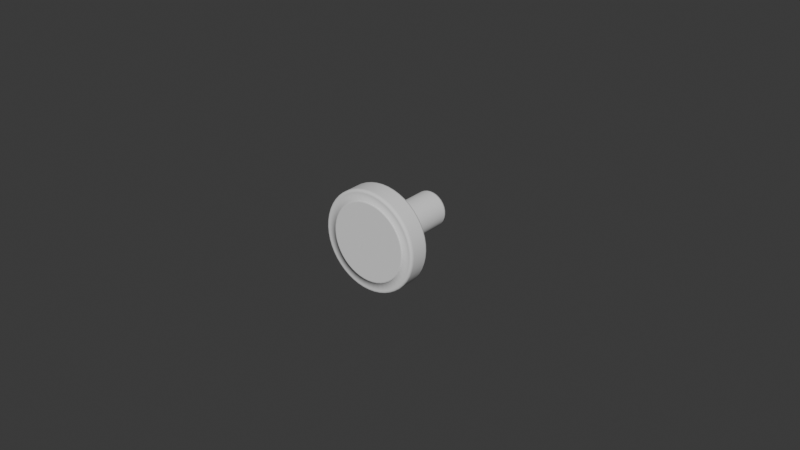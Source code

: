 # Source: Round_Knob.blend  (saved by Blender 5.0.118; exported with 4.5.12 LTS)
import bpy
from mathutils import Matrix  # noqa: F401  (used for matrix-valued properties, if any)

bpy.ops.wm.read_factory_settings(use_empty=True)
scene = bpy.context.scene
scene.name = 'Room 1'

# ---- collections
col_collection = bpy.data.collections.new('Collection'); scene.collection.children.link(col_collection)

# ---- world
world_world = bpy.data.worlds.new('World'); scene.world = world_world
world_world.use_nodes = True; world_world.node_tree.nodes.clear()
_N = world_world.node_tree.nodes; _L = world_world.node_tree.links
n0 = _N.new('ShaderNodeOutputWorld'); n0.name = 'World Output'; n0.location = (200, 100)
n1 = _N.new('ShaderNodeBackground'); n1.name = 'Background'; n1.location = (-200, 100)
n1.inputs[0].default_value = (0.05088, 0.05088, 0.05088, 1.0)
_L.new(n1.outputs[0], n0.inputs[0])
n0.is_active_output = True
world_world.color = (0.05088, 0.05088, 0.05088)
world_world.sun_shadow_jitter_overblur = 0.0

# ---- meshes
me_circle_001 = bpy.data.meshes.new('Circle.001')
me_circle_001.from_pydata([(-0.009664, -0.02789, 0.01259), (0.006075, -0.02789, -0.01467), (0.006075, -0.02789, 0.01467), (-0.002072, -0.02789, 0.01574), (-0.002072, -0.02789, -0.01574), (0.01259, -0.02789, 0.009664), (-0.009664, -0.02789, -0.01259), (0.01574, -0.02789, 0.002072), (-0.01467, -0.02789, -0.006075), (0.01467, -0.02789, -0.006075), (-0.01574, -0.02789, 0.002072), (-0.01259, -0.02789, 0.009664), (0.009664, -0.02789, -0.01259), (0.002072, -0.02789, 0.01574), (-0.006075, -0.02789, 0.01467), (0.002072, -0.02789, -0.01574), (0.009664, -0.02789, 0.01259), (-0.006075, -0.02789, -0.01467), (0.01467, -0.02789, 0.006075), (-0.01259, -0.02789, -0.009664), (0.01574, -0.02789, -0.002072), (-0.01574, -0.02789, -0.002072), (-0.01467, -0.02789, 0.006075), (0.01259, -0.02789, -0.009664), (0.0006987, -0.02118, 0.005307), (-0.002048, -0.02118, 0.004945), (0.0006987, -0.02118, -0.005307), (0.003259, -0.02118, 0.004247), (-0.002048, -0.02118, -0.004945), (0.004945, -0.02118, 0.002048), (-0.004247, -0.02118, -0.003259), (0.005307, -0.02118, -0.0006987), (-0.005307, -0.02118, -0.0006987), (-0.004945, -0.02118, 0.002048), (0.004247, -0.02118, -0.003259), (-0.003259, -0.02118, 0.004247), (0.002048, -0.02118, -0.004945), (0.002048, -0.02118, 0.004945), (-0.0006987, -0.02118, 0.005307), (-0.0006987, -0.02118, -0.005307), (0.004247, -0.02118, 0.003259), (-0.003259, -0.02118, -0.004247), (0.005307, -0.02118, 0.0006987), (-0.004945, -0.02118, -0.002048), (0.004945, -0.02118, -0.002048), (-0.005307, -0.02118, 0.0006987), (-0.004247, -0.02118, 0.003259), (0.003259, -0.02118, -0.004247), (0.01259, -0.02181, -0.009664), (0.01259, -0.02224, -0.009664), (-0.01467, -0.02181, 0.006075), (-0.01467, -0.02224, 0.006075), (-0.01574, -0.02181, -0.002072), (-0.01574, -0.02224, -0.002072), (0.01574, -0.02181, -0.002072), (0.01574, -0.02224, -0.002072), (-0.01259, -0.02181, -0.009664), (-0.01259, -0.02224, -0.009664), (0.01467, -0.02181, 0.006075), (0.01467, -0.02224, 0.006075), (-0.006075, -0.02181, -0.01467), (-0.006075, -0.02224, -0.01467), (0.009664, -0.02181, 0.01259), (0.009664, -0.02224, 0.01259), (0.002072, -0.02181, -0.01574), (0.002072, -0.02224, -0.01574), (-0.006075, -0.02181, 0.01467), (-0.006075, -0.02224, 0.01467), (0.002072, -0.02181, 0.01574), (0.002072, -0.02224, 0.01574), (0.009664, -0.02181, -0.01259), (0.009664, -0.02224, -0.01259), (-0.01259, -0.02181, 0.009664), (-0.01259, -0.02224, 0.009664), (-0.01574, -0.02181, 0.002072), (-0.01574, -0.02224, 0.002072), (0.01467, -0.02181, -0.006075), (0.01467, -0.02224, -0.006075), (-0.01467, -0.02181, -0.006075), (-0.01467, -0.02224, -0.006075), (0.01574, -0.02181, 0.002072), (0.01574, -0.02224, 0.002072), (-0.009664, -0.02181, -0.01259), (-0.009664, -0.02224, -0.01259), (0.01259, -0.02181, 0.009664), (0.01259, -0.02224, 0.009664), (-0.002072, -0.02181, -0.01574), (-0.002072, -0.02224, -0.01574), (-0.002072, -0.02181, 0.01574), (-0.002072, -0.02224, 0.01574), (0.006075, -0.02181, 0.01467), (0.006075, -0.02224, 0.01467), (0.006075, -0.02181, -0.01467), (0.006075, -0.02224, -0.01467), (-0.009664, -0.02181, 0.01259), (-0.009664, -0.02224, 0.01259), (-0.001835, -0.02134, 0.01394), (-0.005379, -0.02134, 0.01299), (-0.008558, -0.02134, 0.01115), (-0.01115, -0.02134, 0.008558), (-0.01299, -0.02134, 0.005379), (-0.01394, -0.02134, 0.001835), (-0.01394, -0.02134, -0.001835), (-0.01299, -0.02134, -0.005379), (-0.01115, -0.02134, -0.008558), (-0.008558, -0.02134, -0.01115), (-0.005379, -0.02134, -0.01299), (-0.001835, -0.02134, -0.01394), (0.001835, -0.02134, -0.01394), (0.005379, -0.02134, -0.01299), (0.008558, -0.02134, -0.01115), (0.01115, -0.02134, -0.008558), (0.01299, -0.02134, -0.005379), (0.01394, -0.02134, -0.001835), (0.01394, -0.02134, 0.001835), (0.01299, -0.02134, 0.005379), (0.01115, -0.02134, 0.008558), (0.008558, -0.02134, 0.01115), (0.005379, -0.02134, 0.01299), (0.001835, -0.02134, 0.01394), (-0.002024, -0.02836, 0.01537), (-0.005933, -0.02836, 0.01432), (-0.009438, -0.02836, 0.0123), (-0.0123, -0.02836, 0.009438), (-0.01432, -0.02836, 0.005933), (-0.01537, -0.02836, 0.002024), (-0.01537, -0.02836, -0.002024), (-0.01432, -0.02836, -0.005933), (-0.0123, -0.02836, -0.009438), (-0.009438, -0.02836, -0.0123), (-0.005933, -0.02836, -0.01432), (-0.002024, -0.02836, -0.01537), (0.002024, -0.02836, -0.01537), (0.005933, -0.02836, -0.01432), (0.009438, -0.02836, -0.0123), (0.0123, -0.02836, -0.009438), (0.01432, -0.02836, -0.005933), (0.01537, -0.02836, -0.002024), (0.01537, -0.02836, 0.002024), (0.01432, -0.02836, 0.005933), (0.0123, -0.02836, 0.009438), (0.009438, -0.02836, 0.0123), (0.005933, -0.02836, 0.01432), (0.002024, -0.02836, 0.01537), (-0.007938, -0.02181, 0.01375), (-0.01123, -0.02789, 0.01123), (0.004109, -0.02181, -0.01533), (0.007937, -0.02789, -0.01375), (0.007938, -0.02181, 0.01375), (0.004109, -0.02789, 0.01533), (-5.871e-10, -0.02181, 0.01588), (-0.004109, -0.02789, 0.01533), (-0.004109, -0.02181, -0.01533), (-8.337e-09, -0.02789, -0.01587), (0.01375, -0.02181, 0.007937), (0.01123, -0.02789, 0.01123), (-0.01123, -0.02181, -0.01123), (-0.007938, -0.02789, -0.01375), (0.01587, -0.02181, -3.816e-09), (0.01533, -0.02789, 0.004109), (-0.01533, -0.02181, -0.004109), (-0.01375, -0.02789, -0.007937), (0.01375, -0.02181, -0.007938), (0.01533, -0.02789, -0.004109), (-0.01533, -0.02181, 0.004109), (-0.01588, -0.02789, 4.755e-09), (-0.01375, -0.02789, 0.007938), (0.01123, -0.02789, -0.01123), (-1.87e-09, -0.02118, 0.005353), (0.001385, -0.02118, 0.005171), (-0.002677, -0.02118, 0.004636), (-0.001385, -0.02118, 0.005171), (0.001385, -0.02118, -0.005171), (-4.445e-09, -0.02118, -0.005353), (0.002677, -0.02118, 0.004636), (0.003785, -0.02118, 0.003785), (-0.001385, -0.02118, -0.005171), (-0.002677, -0.02118, -0.004636), (0.004636, -0.02118, 0.002677), (0.005171, -0.02118, 0.001385), (-0.003785, -0.02118, -0.003785), (-0.004636, -0.02118, -0.002677), (0.005353, -0.02118, 1.664e-10), (0.005171, -0.02118, -0.001385), (-0.005171, -0.02118, -0.001385), (-0.005353, -0.02118, 3.088e-09), (-0.005171, -0.02118, 0.001385), (-0.004636, -0.02118, 0.002677), (0.004636, -0.02118, -0.002677), (0.003785, -0.02118, -0.003785), (-0.003785, -0.02118, 0.003785), (0.002677, -0.02118, -0.004636), (-0.007938, -0.02789, 0.01375), (-0.007938, -0.02224, 0.01375), (-0.01123, -0.02181, 0.01123), (-0.01123, -0.02224, 0.01123), (0.004109, -0.02789, -0.01533), (0.004109, -0.02224, -0.01533), (0.007937, -0.02181, -0.01375), (0.007937, -0.02224, -0.01375), (0.007938, -0.02789, 0.01375), (0.007938, -0.02224, 0.01375), (0.004109, -0.02181, 0.01533), (0.004109, -0.02224, 0.01533), (-5.871e-10, -0.02789, 0.01588), (-5.871e-10, -0.02224, 0.01588), (-0.004109, -0.02181, 0.01533), (-0.004109, -0.02224, 0.01533), (-0.004109, -0.02789, -0.01533), (-0.004109, -0.02224, -0.01533), (-8.337e-09, -0.02181, -0.01587), (-8.337e-09, -0.02224, -0.01587), (0.01375, -0.02789, 0.007937), (0.01375, -0.02224, 0.007937), (0.01123, -0.02181, 0.01123), (0.01123, -0.02224, 0.01123), (-0.01123, -0.02789, -0.01123), (-0.01123, -0.02224, -0.01123), (-0.007938, -0.02181, -0.01375), (-0.007938, -0.02224, -0.01375), (0.01587, -0.02789, -3.816e-09), (0.01587, -0.02224, -3.816e-09), (0.01533, -0.02181, 0.004109), (0.01533, -0.02224, 0.004109), (-0.01533, -0.02789, -0.004109), (-0.01533, -0.02224, -0.004109), (-0.01375, -0.02181, -0.007937), (-0.01375, -0.02224, -0.007937), (0.01375, -0.02789, -0.007938), (0.01375, -0.02224, -0.007938), (0.01533, -0.02181, -0.004109), (0.01533, -0.02224, -0.004109), (-0.01533, -0.02789, 0.004109), (-0.01533, -0.02224, 0.004109), (-0.01588, -0.02181, 4.755e-09), (-0.01588, -0.02224, 4.755e-09), (-0.01375, -0.02181, 0.007938), (-0.01375, -0.02224, 0.007938), (0.01123, -0.02181, -0.01123), (0.01123, -0.02224, -0.01123), (0.01259, -0.02727, -0.009664), (-0.01467, -0.02727, 0.006075), (-0.01574, -0.02727, -0.002072), (0.01574, -0.02727, -0.002072), (-0.01259, -0.02727, -0.009664), (0.01467, -0.02727, 0.006075), (-0.006075, -0.02727, -0.01467), (0.009664, -0.02727, 0.01259), (0.002072, -0.02727, -0.01574), (-0.006075, -0.02727, 0.01467), (0.002072, -0.02727, 0.01574), (0.009664, -0.02727, -0.01259), (-0.01259, -0.02727, 0.009664), (-0.01574, -0.02727, 0.002072), (0.01467, -0.02727, -0.006075), (-0.01467, -0.02727, -0.006075), (0.01574, -0.02727, 0.002072), (-0.009664, -0.02727, -0.01259), (0.01259, -0.02727, 0.009664), (-0.002072, -0.02727, -0.01574), (-0.002072, -0.02727, 0.01574), (0.006075, -0.02727, 0.01467), (0.006075, -0.02727, -0.01467), (-0.009664, -0.02727, 0.01259), (-8.533e-10, -0.02134, 0.01406), (-0.003638, -0.02134, 0.01358), (-0.007029, -0.02134, 0.01217), (-0.00994, -0.02134, 0.00994), (-0.01217, -0.02134, 0.007029), (-0.01358, -0.02134, 0.003638), (-0.01406, -0.02134, 4.473e-09), (-0.01358, -0.02134, -0.003638), (-0.01217, -0.02134, -0.007029), (-0.00994, -0.02134, -0.00994), (-0.007029, -0.02134, -0.01217), (-0.003638, -0.02134, -0.01358), (-7.622e-09, -0.02134, -0.01406), (0.003638, -0.02134, -0.01358), (0.007029, -0.02134, -0.01217), (0.00994, -0.02134, -0.00994), (0.01217, -0.02134, -0.007029), (0.01358, -0.02134, -0.003638), (0.01406, -0.02134, -3.155e-09), (0.01358, -0.02134, 0.003638), (0.01217, -0.02134, 0.007029), (0.00994, -0.02134, 0.00994), (0.007029, -0.02134, 0.01217), (0.003638, -0.02134, 0.01358), (-7.054e-10, -0.02836, 0.0155), (-0.004013, -0.02836, 0.01498), (-0.007752, -0.02836, 0.01343), (-0.01096, -0.02836, 0.01096), (-0.01343, -0.02836, 0.007752), (-0.01498, -0.02836, 0.004013), (-0.0155, -0.02836, 4.708e-09), (-0.01498, -0.02836, -0.004013), (-0.01343, -0.02836, -0.007752), (-0.01096, -0.02836, -0.01096), (-0.007752, -0.02836, -0.01343), (-0.004013, -0.02836, -0.01498), (-8.147e-09, -0.02836, -0.0155), (0.004013, -0.02836, -0.01498), (0.007752, -0.02836, -0.01343), (0.01096, -0.02836, -0.01096), (0.01343, -0.02836, -0.007752), (0.01498, -0.02836, -0.004013), (0.0155, -0.02836, -3.71e-09), (0.01498, -0.02836, 0.004013), (0.01343, -0.02836, 0.007752), (0.01096, -0.02836, 0.01096), (0.007752, -0.02836, 0.01343), (0.004013, -0.02836, 0.01498), (-0.0002694, -0.02857, 0.002046), (-0.0007898, -0.02857, 0.001907), (-0.001256, -0.02857, 0.001637), (-0.001637, -0.02857, 0.001256), (-0.001907, -0.02857, 0.0007898), (-0.002046, -0.02857, 0.0002694), (-0.002046, -0.02857, -0.0002694), (-0.001907, -0.02857, -0.0007898), (-0.001637, -0.02857, -0.001256), (-0.001256, -0.02857, -0.001637), (-0.0007898, -0.02857, -0.001907), (-0.0002694, -0.02857, -0.002046), (0.0002694, -0.02857, -0.002046), (0.0007897, -0.02857, -0.001907), (0.001256, -0.02857, -0.001637), (0.001637, -0.02857, -0.001256), (0.001907, -0.02857, -0.0007898), (0.002046, -0.02857, -0.0002694), (0.002046, -0.02857, 0.0002694), (0.001907, -0.02857, 0.0007898), (0.001637, -0.02857, 0.001256), (0.001256, -0.02857, 0.001637), (0.0007898, -0.02857, 0.001907), (0.0002694, -0.02857, 0.002046), (-2.419e-09, -0.02857, 0.002064), (-0.0005342, -0.02857, 0.001993), (-0.001032, -0.02857, 0.001787), (-0.001459, -0.02857, 0.001459), (-0.001787, -0.02857, 0.001032), (-0.001993, -0.02857, 0.0005342), (-0.002064, -0.02857, 2.407e-09), (-0.001993, -0.02857, -0.0005341), (-0.001787, -0.02857, -0.001032), (-0.001459, -0.02857, -0.001459), (-0.001032, -0.02857, -0.001787), (-0.0005342, -0.02857, -0.001993), (-3.409e-09, -0.02857, -0.002064), (0.0005341, -0.02857, -0.001993), (0.001032, -0.02857, -0.001787), (0.001459, -0.02857, -0.001459), (0.001787, -0.02857, -0.001032), (0.001993, -0.02857, -0.0005341), (0.002064, -0.02857, 1.287e-09), (0.001993, -0.02857, 0.0005342), (0.001787, -0.02857, 0.001032), (0.001459, -0.02857, 0.001459), (0.001032, -0.02857, 0.001787), (0.0005341, -0.02857, 0.001993), (0.003269, -0.02857, 0.0122), (0.006315, -0.02857, 0.01094), (0.008931, -0.02857, 0.008931), (0.01094, -0.02857, 0.006315), (0.0122, -0.02857, 0.003269), (0.01263, -0.02857, -2.557e-09), (0.0122, -0.02857, -0.003269), (0.01094, -0.02857, -0.006315), (0.008931, -0.02857, -0.008931), (0.006315, -0.02857, -0.01094), (0.003269, -0.02857, -0.0122), (-7.155e-09, -0.02857, -0.01263), (-0.003269, -0.02857, -0.0122), (-0.006315, -0.02857, -0.01094), (-0.008931, -0.02857, -0.008931), (-0.01094, -0.02857, -0.006315), (-0.0122, -0.02857, -0.003269), (-0.01263, -0.02857, 4.301e-09), (-0.0122, -0.02857, 0.003269), (-0.01094, -0.02857, 0.006315), (-0.008931, -0.02857, 0.008931), (-0.006315, -0.02857, 0.01094), (-0.003269, -0.02857, 0.0122), (-1.092e-09, -0.02857, 0.01263), (0.001648, -0.02857, 0.01252), (0.004833, -0.02857, 0.01167), (0.007688, -0.02857, 0.01002), (0.01002, -0.02857, 0.007688), (0.01167, -0.02857, 0.004833), (0.01252, -0.02857, 0.001648), (0.01252, -0.02857, -0.001648), (0.01167, -0.02857, -0.004833), (0.01002, -0.02857, -0.007688), (0.007688, -0.02857, -0.01002), (0.004833, -0.02857, -0.01167), (0.001648, -0.02857, -0.01252), (-0.001648, -0.02857, -0.01252), (-0.004833, -0.02857, -0.01167), (-0.007688, -0.02857, -0.01002), (-0.01002, -0.02857, -0.007688), (-0.01167, -0.02857, -0.004833), (-0.01252, -0.02857, -0.001648), (-0.01252, -0.02857, 0.001648), (-0.01167, -0.02857, 0.004833), (-0.01002, -0.02857, 0.007688), (-0.007688, -0.02857, 0.01002), (-0.004833, -0.02857, 0.01167), (-0.001648, -0.02857, 0.01252), (-0.001648, -0.02836, 0.01252), (-0.004833, -0.02836, 0.01167), (-0.007688, -0.02836, 0.01002), (-0.01002, -0.02836, 0.007688), (-0.01167, -0.02836, 0.004833), (-0.01252, -0.02836, 0.001648), (-0.01252, -0.02836, -0.001648), (-0.01167, -0.02836, -0.004833), (-0.01002, -0.02836, -0.007688), (-0.007688, -0.02836, -0.01002), (-0.004833, -0.02836, -0.01167), (-0.001648, -0.02836, -0.01252), (0.001648, -0.02836, -0.01252), (0.004833, -0.02836, -0.01167), (0.007688, -0.02836, -0.01002), (0.01002, -0.02836, -0.007688), (0.01167, -0.02836, -0.004833), (0.01252, -0.02836, -0.001648), (0.01252, -0.02836, 0.001648), (0.01167, -0.02836, 0.004833), (0.01002, -0.02836, 0.007688), (0.007688, -0.02836, 0.01002), (0.004833, -0.02836, 0.01167), (0.001648, -0.02836, 0.01252), (-1.092e-09, -0.02836, 0.01263), (-0.003269, -0.02836, 0.0122), (-0.006315, -0.02836, 0.01094), (-0.008931, -0.02836, 0.008931), (-0.01094, -0.02836, 0.006315), (-0.0122, -0.02836, 0.003269), (-0.01263, -0.02836, 4.301e-09), (-0.0122, -0.02836, -0.003269), (-0.01094, -0.02836, -0.006315), (-0.008931, -0.02836, -0.008931), (-0.006315, -0.02836, -0.01094), (-0.003269, -0.02836, -0.0122), (-7.155e-09, -0.02836, -0.01263), (0.003269, -0.02836, -0.0122), (0.006315, -0.02836, -0.01094), (0.008931, -0.02836, -0.008931), (0.01094, -0.02836, -0.006315), (0.0122, -0.02836, -0.003269), (0.01263, -0.02836, -2.557e-09), (0.0122, -0.02836, 0.003269), (0.01094, -0.02836, 0.006315), (0.008931, -0.02836, 0.008931), (0.006315, -0.02836, 0.01094), (0.003269, -0.02836, 0.0122), (0.003891, -0.02836, 0.01452), (0.007516, -0.02836, 0.01302), (0.01063, -0.02836, 0.01063), (0.01302, -0.02836, 0.007516), (0.01452, -0.02836, 0.003891), (0.01503, -0.02836, -3.527e-09), (0.01452, -0.02836, -0.003891), (0.01302, -0.02836, -0.007516), (0.01063, -0.02836, -0.01063), (0.007516, -0.02836, -0.01302), (0.003891, -0.02836, -0.01452), (-7.978e-09, -0.02836, -0.01503), (-0.003891, -0.02836, -0.01452), (-0.007516, -0.02836, -0.01302), (-0.01063, -0.02836, -0.01063), (-0.01302, -0.02836, -0.007516), (-0.01452, -0.02836, -0.003891), (-0.01503, -0.02836, 4.635e-09), (-0.01452, -0.02836, 0.003891), (-0.01302, -0.02836, 0.007516), (-0.01063, -0.02836, 0.01063), (-0.007516, -0.02836, 0.01302), (-0.003891, -0.02836, 0.01452), (-7.621e-10, -0.02836, 0.01503), (-0.007938, -0.02727, 0.01375), (-0.01123, -0.02727, 0.01123), (0.004109, -0.02727, -0.01533), (0.007937, -0.02727, -0.01375), (0.007938, -0.02727, 0.01375), (0.004109, -0.02727, 0.01533), (-6.411e-10, -0.02727, 0.01588), (-0.004109, -0.02727, 0.01533), (-0.004109, -0.02727, -0.01533), (-8.279e-09, -0.02727, -0.01587), (0.01375, -0.02727, 0.007937), (0.01123, -0.02727, 0.01123), (-0.01123, -0.02727, -0.01123), (-0.007938, -0.02727, -0.01375), (0.01587, -0.02727, -3.831e-09), (0.01533, -0.02727, 0.004109), (-0.01533, -0.02727, -0.004109), (-0.01375, -0.02727, -0.007937), (0.01375, -0.02727, -0.007938), (0.01533, -0.02727, -0.004109), (-0.01533, -0.02727, 0.004109), (-0.01588, -0.02727, 4.781e-09), (-0.01375, -0.02727, 0.007938), (0.01123, -0.02727, -0.01123), (0.001962, -0.02836, 0.0149), (0.005753, -0.02836, 0.01389), (0.009151, -0.02836, 0.01193), (0.01193, -0.02836, 0.009151), (0.01389, -0.02836, 0.005752), (0.0149, -0.02836, 0.001962), (0.0149, -0.02836, -0.001962), (0.01389, -0.02836, -0.005752), (0.01193, -0.02836, -0.009151), (0.009151, -0.02836, -0.01193), (0.005752, -0.02836, -0.01389), (0.001962, -0.02836, -0.0149), (-0.001962, -0.02836, -0.0149), (-0.005752, -0.02836, -0.01389), (-0.009151, -0.02836, -0.01193), (-0.01193, -0.02836, -0.009151), (-0.01389, -0.02836, -0.005752), (-0.0149, -0.02836, -0.001962), (-0.0149, -0.02836, 0.001962), (-0.01389, -0.02836, 0.005752), (-0.01193, -0.02836, 0.009151), (-0.009151, -0.02836, 0.01193), (-0.005752, -0.02836, 0.01389), (-0.001962, -0.02836, 0.0149), (2.19e-10, 0.0, 0.005763), (2.19e-10, -0.02118, 0.005763), (0.001124, 0.0, 0.005652), (0.001124, -0.02118, 0.005652), (0.002205, 0.0, 0.005324), (0.002205, -0.02118, 0.005324), (0.003202, 0.0, 0.004791), (0.003202, -0.02118, 0.004791), (0.004075, 0.0, 0.004075), (0.004075, -0.02118, 0.004075), (0.004791, 0.0, 0.003202), (0.004791, -0.02118, 0.003202), (0.005324, 0.0, 0.002205), (0.005324, -0.02118, 0.002205), (0.005652, 0.0, 0.001124), (0.005652, -0.02118, 0.001124), (0.005763, -1.102e-09, 5.055e-10), (0.005763, -0.02118, 1.376e-09), (0.005652, -1.102e-09, -0.001124), (0.005652, -0.02118, -0.001124), (0.005324, -1.102e-09, -0.002205), (0.005324, -0.02118, -0.002205), (0.004791, -1.102e-09, -0.003202), (0.004791, -0.02118, -0.003202), (0.004075, -1.102e-09, -0.004075), (0.004075, -0.02118, -0.004075), (0.003202, -1.102e-09, -0.004791), (0.003202, -0.02118, -0.004791), (0.002205, -1.102e-09, -0.005324), (0.002205, -0.02118, -0.005324), (0.001124, -1.102e-09, -0.005652), (0.001124, -0.02118, -0.005652), (-1.659e-09, -1.102e-09, -0.005763), (-1.659e-09, -0.02118, -0.005763), (-0.001124, -1.102e-09, -0.005652), (-0.001124, -0.02118, -0.005652), (-0.002205, -1.102e-09, -0.005324), (-0.002205, -0.02118, -0.005324), (-0.003202, -1.102e-09, -0.004791), (-0.003202, -0.02118, -0.004791), (-0.004075, -1.102e-09, -0.004075), (-0.004075, -0.02118, -0.004075), (-0.004791, -1.102e-09, -0.003202), (-0.004791, -0.02118, -0.003202), (-0.005324, -1.102e-09, -0.002205), (-0.005324, -0.02118, -0.002205), (-0.005652, -1.102e-09, -0.001124), (-0.005652, -0.02118, -0.001124), (-0.005763, 0.0, 5.635e-09), (-0.005763, -0.02118, 6.505e-09), (-0.005652, 0.0, 0.001124), (-0.005652, -0.02118, 0.001124), (-0.005324, 0.0, 0.002205), (-0.005324, -0.02118, 0.002205), (-0.004791, 0.0, 0.003202), (-0.004791, -0.02118, 0.003202), (-0.004075, 0.0, 0.004075), (-0.004075, -0.02118, 0.004075), (-0.003201, 0.0, 0.004791), (-0.003201, -0.02118, 0.004791), (-0.002205, 0.0, 0.005324), (-0.002205, -0.02118, 0.005324), (-0.001124, 0.0, 0.005652), (-0.001124, -0.02118, 0.005652), (2.19e-10, -0.0005476, 0.005763), (2.19e-10, -0.02063, 0.005763), (0.001124, -0.02063, 0.005652), (0.001124, -0.0005476, 0.005652), (0.002205, -0.02063, 0.005324), (0.002205, -0.0005476, 0.005324), (0.003202, -0.02063, 0.004791), (0.003202, -0.0005476, 0.004791), (0.004075, -0.02063, 0.004075), (0.004075, -0.0005476, 0.004075), (0.004791, -0.02063, 0.003202), (0.004791, -0.0005476, 0.003202), (0.005324, -0.02063, 0.002205), (0.005324, -0.0005476, 0.002205), (0.005652, -0.02063, 0.001124), (0.005652, -0.0005476, 0.001124), (0.005763, -0.02063, 1.086e-09), (0.005763, -0.0005476, 7.956e-10), (0.005652, -0.02063, -0.001124), (0.005652, -0.0005476, -0.001124), (0.005324, -0.02063, -0.002205), (0.005324, -0.0005476, -0.002205), (0.004791, -0.02063, -0.003202), (0.004791, -0.0005476, -0.003202), (0.004075, -0.02063, -0.004075), (0.004075, -0.0005476, -0.004075), (0.003202, -0.02063, -0.004791), (0.003202, -0.0005476, -0.004791), (0.002205, -0.02063, -0.005324), (0.002205, -0.0005476, -0.005324), (0.001124, -0.02063, -0.005652), (0.001124, -0.0005476, -0.005652), (-1.659e-09, -0.02063, -0.005763), (-1.659e-09, -0.0005476, -0.005763), (-0.001124, -0.02063, -0.005652), (-0.001124, -0.0005476, -0.005652), (-0.002205, -0.02063, -0.005324), (-0.002205, -0.0005476, -0.005324), (-0.003202, -0.02063, -0.004791), (-0.003202, -0.0005476, -0.004791), (-0.004075, -0.02063, -0.004075), (-0.004075, -0.0005476, -0.004075), (-0.004791, -0.02063, -0.003202), (-0.004791, -0.0005476, -0.003202), (-0.005324, -0.02063, -0.002205), (-0.005324, -0.0005476, -0.002205), (-0.005652, -0.02063, -0.001124), (-0.005652, -0.0005476, -0.001124), (-0.005763, -0.02063, 6.215e-09), (-0.005763, -0.0005476, 5.925e-09), (-0.005652, -0.02063, 0.001124), (-0.005652, -0.0005476, 0.001124), (-0.005324, -0.02063, 0.002205), (-0.005324, -0.0005476, 0.002205), (-0.004791, -0.02063, 0.003202), (-0.004791, -0.0005476, 0.003202), (-0.004075, -0.02063, 0.004075), (-0.004075, -0.0005476, 0.004075), (-0.003201, -0.02063, 0.004791), (-0.003201, -0.0005476, 0.004791), (-0.002205, -0.02063, 0.005324), (-0.002205, -0.0005476, 0.005324), (-0.001124, -0.02063, 0.005652), (-0.001124, -0.0005476, 0.005652), (-0.008583, -0.02857, -0.008583), (0.008583, -0.02857, 0.008583), (-0.01051, -0.02857, 0.006069), (0.01051, -0.02857, -0.006069), (-0.003142, -0.02857, -0.01172), (0.01203, -0.02857, 0.001584), (-0.004645, -0.02857, 0.01121), (0.003142, -0.02857, 0.01173), (0.004645, -0.02857, -0.01121), (-0.01214, -0.02857, 4.155e-09), (-0.00963, -0.02857, -0.007389), (0.01214, -0.02857, -2.436e-09), (-0.003142, -0.02857, 0.01173), (0.003142, -0.02857, -0.01173), (0.00963, -0.02857, 0.007389), (-0.00963, -0.02857, 0.007389), (0.00963, -0.02857, -0.007389), (-0.01051, -0.02857, -0.006069), (-0.004645, -0.02857, -0.01121), (0.01051, -0.02857, 0.006069), (-0.008583, -0.02857, 0.008583), (0.008583, -0.02857, -0.008583), (0.004645, -0.02857, 0.01121), (-0.01203, -0.02857, 0.001584), (0.01203, -0.02857, -0.001584), (-0.006069, -0.02857, -0.01051), (-0.007389, -0.02857, -0.00963), (-0.001584, -0.02857, 0.01203), (0.006069, -0.02857, 0.01051), (0.007389, -0.02857, 0.00963), (0.001584, -0.02857, -0.01203), (-0.01173, -0.02857, 0.003142), (-0.01121, -0.02857, 0.004645), (-0.01121, -0.02857, -0.004645), (0.01173, -0.02857, -0.003142), (0.01121, -0.02857, -0.004645), (-6.987e-09, -0.02857, -0.01214), (-0.001584, -0.02857, -0.01203), (0.01121, -0.02857, 0.004645), (0.01173, -0.02857, 0.003142), (-0.007389, -0.02857, 0.00963), (-0.006069, -0.02857, 0.01051), (-1.16e-09, -0.02857, 0.01214), (0.001584, -0.02857, 0.01203), (0.007389, -0.02857, -0.00963), (0.006069, -0.02857, -0.01051), (-0.01173, -0.02857, -0.003142), (-0.01203, -0.02857, -0.001584)], [], [(0, 192, 480, 263), (0, 263, 481, 145), (0, 145, 291, 122), (0, 122, 290, 192), (1, 196, 482, 262), (1, 262, 483, 147), (1, 147, 302, 133), (1, 133, 301, 196), (2, 200, 484, 261), (2, 261, 485, 149), (2, 149, 311, 142), (2, 142, 310, 200), (3, 204, 486, 260), (3, 260, 487, 151), (3, 151, 289, 120), (3, 120, 288, 204), (4, 208, 488, 259), (4, 259, 489, 153), (4, 153, 300, 131), (4, 131, 299, 208), (5, 212, 490, 258), (5, 258, 491, 155), (5, 155, 309, 140), (5, 140, 308, 212), (6, 216, 492, 257), (6, 257, 493, 157), (6, 157, 298, 129), (6, 129, 297, 216), (7, 220, 494, 256), (7, 256, 495, 159), (7, 159, 307, 138), (7, 138, 306, 220), (8, 224, 496, 255), (8, 255, 497, 161), (8, 161, 296, 127), (8, 127, 295, 224), (9, 228, 498, 254), (9, 254, 499, 163), (9, 163, 305, 136), (9, 136, 304, 228), (10, 232, 500, 253), (10, 253, 501, 165), (10, 165, 294, 125), (10, 125, 293, 232), (11, 145, 481, 252), (11, 252, 502, 166), (11, 166, 292, 123), (11, 123, 291, 145), (12, 147, 483, 251), (12, 251, 503, 167), (12, 167, 303, 134), (12, 134, 302, 147), (13, 149, 485, 250), (13, 250, 486, 204), (13, 204, 288, 143), (13, 143, 311, 149), (14, 151, 487, 249), (14, 249, 480, 192), (14, 192, 290, 121), (14, 121, 289, 151), (15, 153, 489, 248), (15, 248, 482, 196), (15, 196, 301, 132), (15, 132, 300, 153), (16, 155, 491, 247), (16, 247, 484, 200), (16, 200, 310, 141), (16, 141, 309, 155), (17, 157, 493, 246), (17, 246, 488, 208), (17, 208, 299, 130), (17, 130, 298, 157), (18, 159, 495, 245), (18, 245, 490, 212), (18, 212, 308, 139), (18, 139, 307, 159), (19, 161, 497, 244), (19, 244, 492, 216), (19, 216, 297, 128), (19, 128, 296, 161), (20, 163, 499, 243), (20, 243, 494, 220), (20, 220, 306, 137), (20, 137, 305, 163), (21, 165, 501, 242), (21, 242, 496, 224), (21, 224, 295, 126), (21, 126, 294, 165), (22, 166, 502, 241), (22, 241, 500, 232), (22, 232, 293, 124), (22, 124, 292, 166), (23, 167, 503, 240), (23, 240, 498, 228), (23, 228, 304, 135), (23, 135, 303, 167), (337, 313, 338, 314, 339, 315, 340, 316, 341, 317, 342, 318, 343, 319, 344, 320, 345, 321, 346, 322, 347, 323, 348, 324, 349, 325, 350, 326, 351, 327, 352, 328, 353, 329, 354, 330, 355, 331, 356, 332, 357, 333, 358, 334, 359, 335, 336, 312), (661, 695, 355, 330), (656, 682, 321, 345), (662, 697, 338, 313), (664, 701, 350, 325), (658, 688, 316, 340), (657, 685, 333, 357), (659, 691, 328, 352), (666, 656, 345, 320), (670, 657, 357, 332), (660, 693, 323, 347), (671, 658, 340, 315), (672, 659, 352, 327), (665, 703, 318, 342), (663, 699, 335, 359), (674, 660, 347, 322), (667, 661, 330, 354), (678, 663, 359, 334), (668, 662, 313, 337), (669, 664, 325, 349), (679, 665, 342, 317), (680, 667, 354, 329), (673, 666, 320, 344), (683, 668, 337, 312), (686, 669, 349, 324), (676, 671, 315, 339), (675, 670, 332, 356), (677, 672, 327, 351), (689, 673, 344, 319), (694, 675, 356, 331), (681, 674, 322, 346), (696, 676, 339, 314), (700, 677, 351, 326), (687, 679, 317, 341), (684, 678, 334, 358), (690, 680, 329, 353), (682, 681, 346, 321), (685, 684, 358, 333), (698, 683, 312, 336), (692, 686, 324, 348), (688, 687, 341, 316), (691, 690, 353, 328), (702, 689, 319, 343), (693, 692, 348, 323), (695, 694, 331, 355), (699, 698, 336, 335), (697, 696, 314, 338), (701, 700, 326, 350), (703, 702, 343, 318), (408, 433, 382, 407), (440, 416, 399, 375), (425, 450, 365, 390), (445, 421, 394, 370), (430, 455, 360, 385), (413, 438, 377, 402), (418, 443, 372, 397), (433, 409, 406, 382), (423, 448, 367, 392), (450, 426, 389, 365), (438, 414, 401, 377), (455, 431, 384, 360), (443, 419, 396, 372), (411, 436, 379, 404), (428, 453, 362, 387), (448, 424, 391, 367), (421, 446, 369, 394), (416, 441, 374, 399), (436, 412, 403, 379), (453, 429, 386, 362), (409, 434, 381, 406), (441, 417, 398, 374), (426, 451, 364, 389), (446, 422, 393, 369), (431, 432, 383, 384), (414, 439, 376, 401), (419, 444, 371, 396), (434, 410, 405, 381), (439, 415, 400, 376), (451, 427, 388, 364), (424, 449, 366, 391), (412, 437, 378, 403), (429, 454, 361, 386), (444, 420, 395, 371), (417, 442, 373, 398), (432, 408, 407, 383), (422, 447, 368, 393), (449, 425, 390, 366), (437, 413, 402, 378), (454, 430, 385, 361), (442, 418, 397, 373), (410, 435, 380, 405), (427, 452, 363, 388), (447, 423, 392, 368), (420, 445, 370, 395), (415, 440, 375, 400), (435, 411, 404, 380), (452, 428, 387, 363), (24, 168, 264, 119), (24, 119, 287, 169), (25, 170, 266, 97), (25, 97, 265, 171), (26, 172, 277, 108), (26, 108, 276, 173), (27, 174, 286, 117), (27, 117, 285, 175), (28, 176, 275, 106), (28, 106, 274, 177), (29, 178, 284, 115), (29, 115, 283, 179), (30, 180, 273, 104), (30, 104, 272, 181), (31, 182, 282, 113), (31, 113, 281, 183), (32, 184, 271, 102), (32, 102, 270, 185), (33, 186, 269, 100), (33, 100, 268, 187), (34, 188, 280, 111), (34, 111, 279, 189), (35, 190, 267, 98), (35, 98, 266, 170), (36, 191, 278, 109), (36, 109, 277, 172), (37, 169, 287, 118), (37, 118, 286, 174), (38, 171, 265, 96), (38, 96, 264, 168), (39, 173, 276, 107), (39, 107, 275, 176), (40, 175, 285, 116), (40, 116, 284, 178), (41, 177, 274, 105), (41, 105, 273, 180), (42, 179, 283, 114), (42, 114, 282, 182), (43, 181, 272, 103), (43, 103, 271, 184), (44, 183, 281, 112), (44, 112, 280, 188), (45, 185, 270, 101), (45, 101, 269, 186), (46, 187, 268, 99), (46, 99, 267, 190), (47, 189, 279, 110), (47, 110, 278, 191), (48, 238, 279, 111), (48, 111, 280, 162), (49, 239, 238, 48), (51, 50, 164, 233), (49, 229, 498, 240), (49, 240, 503, 239), (50, 236, 268, 100), (50, 100, 269, 164), (51, 237, 236, 50), (53, 52, 160, 225), (51, 233, 500, 241), (51, 241, 502, 237), (52, 234, 270, 102), (52, 102, 271, 160), (53, 235, 234, 52), (55, 54, 158, 221), (53, 225, 496, 242), (53, 242, 501, 235), (54, 230, 281, 113), (54, 113, 282, 158), (55, 231, 230, 54), (57, 56, 156, 217), (55, 221, 494, 243), (55, 243, 499, 231), (56, 226, 272, 104), (56, 104, 273, 156), (57, 227, 226, 56), (59, 58, 154, 213), (57, 217, 492, 244), (57, 244, 497, 227), (58, 222, 283, 115), (58, 115, 284, 154), (59, 223, 222, 58), (61, 60, 152, 209), (59, 213, 490, 245), (59, 245, 495, 223), (60, 218, 274, 106), (60, 106, 275, 152), (61, 219, 218, 60), (63, 62, 148, 201), (61, 209, 488, 246), (61, 246, 493, 219), (62, 214, 285, 117), (62, 117, 286, 148), (63, 215, 214, 62), (65, 64, 146, 197), (63, 201, 484, 247), (63, 247, 491, 215), (64, 210, 276, 108), (64, 108, 277, 146), (65, 211, 210, 64), (67, 66, 144, 193), (65, 197, 482, 248), (65, 248, 489, 211), (66, 206, 265, 97), (66, 97, 266, 144), (67, 207, 206, 66), (69, 68, 150, 205), (67, 193, 480, 249), (67, 249, 487, 207), (68, 202, 287, 119), (68, 119, 264, 150), (69, 203, 202, 68), (71, 70, 238, 239), (69, 205, 486, 250), (69, 250, 485, 203), (70, 198, 278, 110), (70, 110, 279, 238), (71, 199, 198, 70), (73, 72, 236, 237), (71, 239, 503, 251), (71, 251, 483, 199), (72, 194, 267, 99), (72, 99, 268, 236), (73, 195, 194, 72), (75, 74, 234, 235), (73, 237, 502, 252), (73, 252, 481, 195), (74, 164, 269, 101), (74, 101, 270, 234), (75, 233, 164, 74), (77, 76, 230, 231), (75, 235, 501, 253), (75, 253, 500, 233), (76, 162, 280, 112), (76, 112, 281, 230), (77, 229, 162, 76), (79, 78, 226, 227), (77, 231, 499, 254), (77, 254, 498, 229), (78, 160, 271, 103), (78, 103, 272, 226), (79, 225, 160, 78), (81, 80, 222, 223), (79, 227, 497, 255), (79, 255, 496, 225), (80, 158, 282, 114), (80, 114, 283, 222), (81, 221, 158, 80), (83, 82, 218, 219), (81, 223, 495, 256), (81, 256, 494, 221), (82, 156, 273, 105), (82, 105, 274, 218), (83, 217, 156, 82), (85, 84, 214, 215), (83, 219, 493, 257), (83, 257, 492, 217), (84, 154, 284, 116), (84, 116, 285, 214), (85, 213, 154, 84), (87, 86, 210, 211), (85, 215, 491, 258), (85, 258, 490, 213), (86, 152, 275, 107), (86, 107, 276, 210), (87, 209, 152, 86), (89, 88, 206, 207), (87, 211, 489, 259), (87, 259, 488, 209), (88, 150, 264, 96), (88, 96, 265, 206), (89, 205, 150, 88), (91, 90, 202, 203), (89, 207, 487, 260), (89, 260, 486, 205), (90, 148, 286, 118), (90, 118, 287, 202), (91, 201, 148, 90), (93, 92, 198, 199), (91, 203, 485, 261), (91, 261, 484, 201), (92, 146, 277, 109), (92, 109, 278, 198), (93, 197, 146, 92), (95, 94, 194, 195), (93, 199, 483, 262), (93, 262, 482, 197), (94, 144, 266, 98), (94, 98, 267, 194), (95, 193, 144, 94), (95, 195, 481, 263), (95, 263, 480, 193), (470, 518, 417, 441), (509, 460, 451, 426), (526, 477, 434, 409), (458, 506, 429, 453), (475, 523, 412, 436), (514, 465, 446, 421), (519, 470, 441, 416), (463, 511, 424, 448), (507, 458, 453, 428), (468, 516, 419, 443), (524, 475, 436, 411), (456, 504, 431, 455), (473, 521, 414, 438), (512, 463, 448, 423), (517, 468, 443, 418), (461, 509, 426, 450), (466, 514, 421, 445), (478, 526, 409, 433), (505, 456, 455, 430), (522, 473, 438, 413), (471, 519, 416, 440), (510, 461, 450, 425), (527, 478, 433, 408), (515, 466, 445, 420), (476, 524, 411, 435), (459, 507, 428, 452), (520, 471, 440, 415), (464, 512, 423, 447), (508, 459, 452, 427), (469, 517, 418, 442), (525, 476, 435, 410), (457, 505, 430, 454), (474, 522, 413, 437), (513, 464, 447, 422), (518, 469, 442, 417), (462, 510, 425, 449), (467, 515, 420, 444), (479, 527, 408, 432), (506, 457, 454, 429), (523, 474, 437, 412), (472, 520, 415, 439), (511, 462, 449, 424), (516, 467, 444, 419), (460, 508, 427, 451), (465, 513, 422, 446), (477, 525, 410, 434), (504, 479, 432, 431), (521, 472, 439, 414), (295, 127, 520, 472), (136, 305, 462, 511), (124, 293, 474, 523), (300, 132, 515, 467), (288, 120, 527, 479), (141, 310, 457, 506), (129, 298, 469, 518), (305, 137, 510, 462), (293, 125, 522, 474), (134, 303, 464, 513), (310, 142, 505, 457), (298, 130, 517, 469), (139, 308, 459, 508), (122, 291, 476, 525), (303, 135, 512, 464), (127, 296, 471, 520), (291, 123, 524, 476), (132, 301, 466, 515), (308, 140, 507, 459), (296, 128, 519, 471), (137, 306, 461, 510), (120, 289, 478, 527), (125, 294, 473, 522), (301, 133, 514, 466), (130, 299, 468, 517), (142, 311, 456, 505), (289, 121, 526, 478), (306, 138, 509, 461), (294, 126, 521, 473), (135, 304, 463, 512), (311, 143, 504, 456), (299, 131, 516, 468), (140, 309, 458, 507), (123, 292, 475, 524), (304, 136, 511, 463), (128, 297, 470, 519), (292, 124, 523, 475), (133, 302, 465, 514), (309, 141, 506, 458), (297, 129, 518, 470), (138, 307, 460, 509), (121, 290, 477, 526), (126, 295, 472, 521), (302, 134, 513, 465), (131, 300, 467, 516), (143, 288, 479, 504), (290, 122, 525, 477), (307, 139, 508, 460), (593, 529, 531, 594), (594, 531, 533, 596), (596, 533, 535, 598), (598, 535, 537, 600), (600, 537, 539, 602), (602, 539, 541, 604), (604, 541, 543, 606), (606, 543, 545, 608), (608, 545, 547, 610), (610, 547, 549, 612), (612, 549, 551, 614), (614, 551, 553, 616), (616, 553, 555, 618), (618, 555, 557, 620), (620, 557, 559, 622), (622, 559, 561, 624), (624, 561, 563, 626), (626, 563, 565, 628), (628, 565, 567, 630), (630, 567, 569, 632), (632, 569, 571, 634), (634, 571, 573, 636), (636, 573, 575, 638), (638, 575, 577, 640), (640, 577, 579, 642), (642, 579, 581, 644), (644, 581, 583, 646), (646, 583, 585, 648), (648, 585, 587, 650), (650, 587, 589, 652), (531, 529, 591, 589, 587, 585, 583, 581, 579, 577, 575, 573, 571, 569, 567, 565, 563, 561, 559, 557, 555, 553, 551, 549, 547, 545, 543, 541, 539, 537, 535, 533), (654, 591, 529, 593), (652, 589, 591, 654), (528, 530, 532, 534, 536, 538, 540, 542, 544, 546, 548, 550, 552, 554, 556, 558, 560, 562, 564, 566, 568, 570, 572, 574, 576, 578, 580, 582, 584, 586, 588, 590), (588, 653, 655, 590), (653, 652, 654, 655), (590, 655, 592, 528), (655, 654, 593, 592), (586, 651, 653, 588), (651, 650, 652, 653), (584, 649, 651, 586), (649, 648, 650, 651), (582, 647, 649, 584), (647, 646, 648, 649), (580, 645, 647, 582), (645, 644, 646, 647), (578, 643, 645, 580), (643, 642, 644, 645), (576, 641, 643, 578), (641, 640, 642, 643), (574, 639, 641, 576), (639, 638, 640, 641), (572, 637, 639, 574), (637, 636, 638, 639), (570, 635, 637, 572), (635, 634, 636, 637), (568, 633, 635, 570), (633, 632, 634, 635), (566, 631, 633, 568), (631, 630, 632, 633), (564, 629, 631, 566), (629, 628, 630, 631), (562, 627, 629, 564), (627, 626, 628, 629), (560, 625, 627, 562), (625, 624, 626, 627), (558, 623, 625, 560), (623, 622, 624, 625), (556, 621, 623, 558), (621, 620, 622, 623), (554, 619, 621, 556), (619, 618, 620, 621), (552, 617, 619, 554), (617, 616, 618, 619), (550, 615, 617, 552), (615, 614, 616, 617), (548, 613, 615, 550), (613, 612, 614, 615), (546, 611, 613, 548), (611, 610, 612, 613), (544, 609, 611, 546), (609, 608, 610, 611), (542, 607, 609, 544), (607, 606, 608, 609), (540, 605, 607, 542), (605, 604, 606, 607), (538, 603, 605, 540), (603, 602, 604, 605), (536, 601, 603, 538), (601, 600, 602, 603), (534, 599, 601, 536), (599, 598, 600, 601), (532, 597, 599, 534), (597, 596, 598, 599), (530, 595, 597, 532), (595, 594, 596, 597), (528, 592, 595, 530), (592, 593, 594, 595), (401, 376, 702, 703), (369, 393, 700, 701), (381, 405, 696, 697), (384, 383, 698, 699), (364, 388, 694, 695), (396, 371, 692, 693), (376, 400, 689, 702), (391, 366, 690, 691), (403, 378, 687, 688), (371, 395, 686, 692), (383, 407, 683, 698), (386, 361, 684, 685), (398, 373, 681, 682), (366, 390, 680, 690), (361, 385, 678, 684), (378, 402, 679, 687), (393, 368, 677, 700), (405, 380, 676, 696), (373, 397, 674, 681), (388, 363, 675, 694), (400, 375, 673, 689), (368, 392, 672, 677), (363, 387, 670, 675), (380, 404, 671, 676), (395, 370, 669, 686), (407, 382, 668, 683), (375, 399, 666, 673), (390, 365, 667, 680), (402, 377, 665, 679), (370, 394, 664, 669), (382, 406, 662, 668), (385, 360, 663, 678), (365, 389, 661, 667), (397, 372, 660, 674), (360, 384, 699, 663), (377, 401, 703, 665), (392, 367, 659, 672), (404, 379, 658, 671), (372, 396, 693, 660), (387, 362, 657, 670), (399, 374, 656, 666), (367, 391, 691, 659), (362, 386, 685, 657), (379, 403, 688, 658), (394, 369, 701, 664), (406, 381, 697, 662), (374, 398, 682, 656), (389, 364, 695, 661), (49, 48, 162, 229)])
me_circle_001.polygons.foreach_set('use_smooth', [True] * 627)
me_circle_001.materials.append(None)
me_circle_001.use_remesh_preserve_volume = False
me_circle_001.use_remesh_preserve_attributes = False
me_circle_001.use_mirror_vertex_groups = False
me_circle_001.update()

# ---- objects
ob_round_knob = bpy.data.objects.new('Round Knob', me_circle_001)

# ---- transforms, parenting, visibility, modifiers, constraints
ob_round_knob.location = (0.0, 0.0, 0.0)
ob_round_knob.lineart.crease_threshold = 0.0

# ---- collection membership
col_collection.objects.link(ob_round_knob)

# ---- scene / render settings (as saved in the file)
scene.frame_start = 1; scene.frame_end = 250; scene.frame_set(1)
scene.render.engine = 'BLENDER_EEVEE_NEXT'
scene.render.bake_bias = 0.0
scene.render.bake_samples = 0
scene.cycles.sampling_pattern = 'TABULATED_SOBOL'
scene.eevee.use_volume_custom_range = False
bpy.context.view_layer.update()

# ---- added for rendering (the .blend has no active camera and no usable light): camera, sun
cam_auto = bpy.data.cameras.new('AutoCamera')
cam_auto.lens = 50.0
cam_auto.sensor_width = 36.0
cam_auto.clip_end = 1000.0
ob_auto_camera = bpy.data.objects.new('AutoCamera', cam_auto)
scene.collection.objects.link(ob_auto_camera)
ob_auto_camera.location = (0.185045, -0.236341, 0.148036)
ob_auto_camera.rotation_euler = (1.09748, -7.21219e-08, 0.694738)
scene.camera = ob_auto_camera
light_auto_sun = bpy.data.lights.new('AutoSun', 'SUN')
light_auto_sun.energy = 3.0
light_auto_sun.angle = 0.0523599
ob_auto_sun = bpy.data.objects.new('AutoSun', light_auto_sun)
scene.collection.objects.link(ob_auto_sun)
ob_auto_sun.rotation_euler = (0.872665, 0.174533, 0.523599)
bpy.context.view_layer.update()
